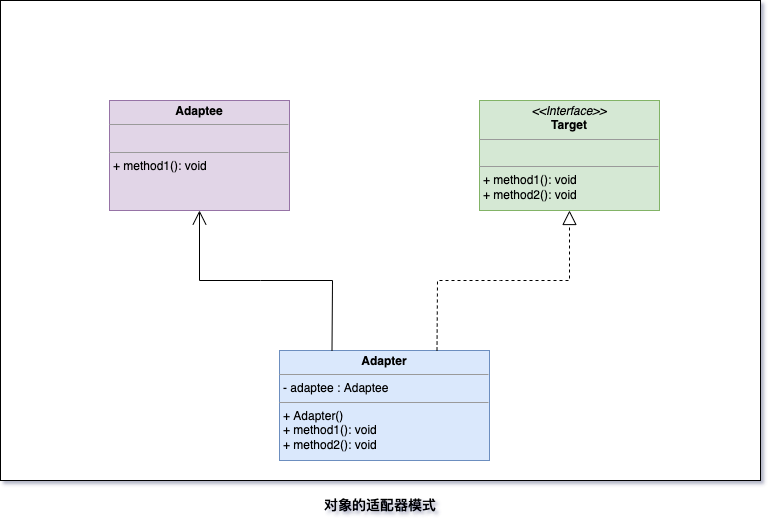

The diagram above was exported from draw.io. Its source (the exported page's mxGraphModel, read from the mxfile embedded in the PNG):
<mxGraphModel dx="946" dy="600" grid="1" gridSize="10" guides="1" tooltips="1" connect="1" arrows="1" fold="1" page="1" pageScale="1" pageWidth="827" pageHeight="1169" math="0" shadow="0">
  <root>
    <mxCell id="_NOSQwDdSwIOs8iOI9R8-0" />
    <mxCell id="_NOSQwDdSwIOs8iOI9R8-1" parent="_NOSQwDdSwIOs8iOI9R8-0" />
    <mxCell id="bTUFLCzHvnS2tGpiNBBk-0" value="" style="rounded=0;whiteSpace=wrap;html=1;strokeWidth=0;" vertex="1" parent="_NOSQwDdSwIOs8iOI9R8-1">
      <mxGeometry x="30" y="30" width="760" height="480" as="geometry" />
    </mxCell>
    <mxCell id="su-y7QwYx2iXvPF0AiCR-0" value="&lt;p style=&quot;margin: 0px ; margin-top: 4px ; text-align: center&quot;&gt;&lt;i&gt;&amp;lt;&amp;lt;Interface&amp;gt;&amp;gt;&lt;/i&gt;&lt;br&gt;&lt;b&gt;Target&lt;/b&gt;&lt;/p&gt;&lt;hr size=&quot;1&quot;&gt;&lt;p style=&quot;margin: 0px ; margin-left: 4px&quot;&gt;&lt;br&gt;&lt;/p&gt;&lt;hr size=&quot;1&quot;&gt;&lt;p style=&quot;margin: 0px ; margin-left: 4px&quot;&gt;+ method1(): void&lt;br&gt;+ method2(): void&lt;/p&gt;" style="verticalAlign=top;align=left;overflow=fill;fontSize=12;fontFamily=Helvetica;html=1;fillColor=#d5e8d4;strokeColor=#82b366;" parent="_NOSQwDdSwIOs8iOI9R8-1" vertex="1">
      <mxGeometry x="509" y="130" width="180" height="110" as="geometry" />
    </mxCell>
    <mxCell id="su-y7QwYx2iXvPF0AiCR-1" value="&lt;p style=&quot;margin: 0px ; margin-top: 4px ; text-align: center&quot;&gt;&lt;b&gt;Adaptee&lt;/b&gt;&lt;/p&gt;&lt;hr size=&quot;1&quot;&gt;&lt;p style=&quot;margin: 0px ; margin-left: 4px&quot;&gt;&lt;br&gt;&lt;/p&gt;&lt;hr size=&quot;1&quot;&gt;&lt;p style=&quot;margin: 0px ; margin-left: 4px&quot;&gt;+ method1(): void&lt;/p&gt;" style="verticalAlign=top;align=left;overflow=fill;fontSize=12;fontFamily=Helvetica;html=1;fillColor=#e1d5e7;strokeColor=#9673a6;" parent="_NOSQwDdSwIOs8iOI9R8-1" vertex="1">
      <mxGeometry x="139" y="130" width="180" height="110" as="geometry" />
    </mxCell>
    <mxCell id="su-y7QwYx2iXvPF0AiCR-2" value="&lt;p style=&quot;margin: 0px ; margin-top: 4px ; text-align: center&quot;&gt;&lt;b&gt;Adapter&lt;/b&gt;&lt;/p&gt;&lt;hr size=&quot;1&quot;&gt;&lt;p style=&quot;margin: 0px ; margin-left: 4px&quot;&gt;- adaptee : Adaptee&lt;/p&gt;&lt;hr size=&quot;1&quot;&gt;&lt;p style=&quot;margin: 0px ; margin-left: 4px&quot;&gt;+ Adapter()&lt;/p&gt;&lt;p style=&quot;margin: 0px ; margin-left: 4px&quot;&gt;+ method1(): void&lt;br&gt;+ method2(): void&lt;br&gt;&lt;/p&gt;" style="verticalAlign=top;align=left;overflow=fill;fontSize=12;fontFamily=Helvetica;html=1;fillColor=#dae8fc;strokeColor=#6c8ebf;" parent="_NOSQwDdSwIOs8iOI9R8-1" vertex="1">
      <mxGeometry x="309" y="380" width="210" height="110" as="geometry" />
    </mxCell>
    <mxCell id="su-y7QwYx2iXvPF0AiCR-3" value="" style="endArrow=block;dashed=1;endFill=0;endSize=12;html=1;rounded=0;entryX=0.5;entryY=1;entryDx=0;entryDy=0;exitX=0.75;exitY=0;exitDx=0;exitDy=0;" parent="_NOSQwDdSwIOs8iOI9R8-1" source="su-y7QwYx2iXvPF0AiCR-2" target="su-y7QwYx2iXvPF0AiCR-0" edge="1">
      <mxGeometry width="160" relative="1" as="geometry">
        <mxPoint x="569" y="170" as="sourcePoint" />
        <mxPoint x="729" y="170" as="targetPoint" />
        <Array as="points">
          <mxPoint x="467" y="310" />
          <mxPoint x="530" y="310" />
          <mxPoint x="599" y="310" />
        </Array>
      </mxGeometry>
    </mxCell>
    <mxCell id="su-y7QwYx2iXvPF0AiCR-6" value="" style="endArrow=open;endFill=1;endSize=12;html=1;rounded=0;entryX=0.5;entryY=1;entryDx=0;entryDy=0;exitX=0.25;exitY=0;exitDx=0;exitDy=0;" parent="_NOSQwDdSwIOs8iOI9R8-1" source="su-y7QwYx2iXvPF0AiCR-2" target="su-y7QwYx2iXvPF0AiCR-1" edge="1">
      <mxGeometry width="160" relative="1" as="geometry">
        <mxPoint x="140" y="330" as="sourcePoint" />
        <mxPoint x="300" y="330" as="targetPoint" />
        <Array as="points">
          <mxPoint x="362" y="310" />
          <mxPoint x="290" y="310" />
          <mxPoint x="229" y="310" />
        </Array>
      </mxGeometry>
    </mxCell>
    <mxCell id="em53REJnbbd8JZdQ5one-0" value="&lt;b&gt;&lt;font style=&quot;font-size: 14px&quot;&gt;对象的适配器模式&lt;/font&gt;&lt;/b&gt;" style="text;html=1;strokeColor=none;fillColor=none;align=center;verticalAlign=middle;whiteSpace=wrap;rounded=0;" vertex="1" parent="_NOSQwDdSwIOs8iOI9R8-1">
      <mxGeometry x="347" y="520" width="126" height="30" as="geometry" />
    </mxCell>
  </root>
</mxGraphModel>